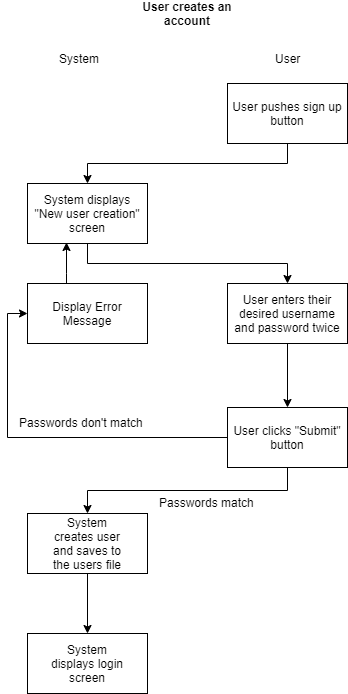

The diagram above was exported from draw.io. Its source (the exported page's mxGraphModel, read from the mxfile embedded in the PNG):
<mxGraphModel dx="1088" dy="551" grid="1" gridSize="10" guides="1" tooltips="1" connect="1" arrows="1" fold="1" page="1" pageScale="1" pageWidth="850" pageHeight="1100" math="0" shadow="0">
  <root>
    <mxCell id="0" />
    <mxCell id="1" parent="0" />
    <mxCell id="SjB9UNFZhjuuy8Bqnxkd-28" style="edgeStyle=orthogonalEdgeStyle;rounded=0;orthogonalLoop=1;jettySize=auto;html=1;exitX=0.5;exitY=1;exitDx=0;exitDy=0;entryX=0.5;entryY=0;entryDx=0;entryDy=0;" parent="1" source="SjB9UNFZhjuuy8Bqnxkd-1" target="SjB9UNFZhjuuy8Bqnxkd-3" edge="1">
      <mxGeometry relative="1" as="geometry" />
    </mxCell>
    <mxCell id="SjB9UNFZhjuuy8Bqnxkd-1" value="User pushes sign up button" style="rounded=0;whiteSpace=wrap;html=1;" parent="1" vertex="1">
      <mxGeometry x="480" y="90" width="120" height="60" as="geometry" />
    </mxCell>
    <mxCell id="SjB9UNFZhjuuy8Bqnxkd-27" style="edgeStyle=orthogonalEdgeStyle;rounded=0;orthogonalLoop=1;jettySize=auto;html=1;exitX=0.5;exitY=1;exitDx=0;exitDy=0;entryX=0.5;entryY=0;entryDx=0;entryDy=0;" parent="1" source="SjB9UNFZhjuuy8Bqnxkd-3" target="SjB9UNFZhjuuy8Bqnxkd-5" edge="1">
      <mxGeometry relative="1" as="geometry" />
    </mxCell>
    <mxCell id="SjB9UNFZhjuuy8Bqnxkd-3" value="System displays &quot;New user creation&quot; screen" style="rounded=0;whiteSpace=wrap;html=1;" parent="1" vertex="1">
      <mxGeometry x="280" y="190" width="120" height="60" as="geometry" />
    </mxCell>
    <mxCell id="SjB9UNFZhjuuy8Bqnxkd-26" style="edgeStyle=orthogonalEdgeStyle;rounded=0;orthogonalLoop=1;jettySize=auto;html=1;exitX=0.5;exitY=1;exitDx=0;exitDy=0;entryX=0.5;entryY=0;entryDx=0;entryDy=0;" parent="1" source="SjB9UNFZhjuuy8Bqnxkd-5" target="SjB9UNFZhjuuy8Bqnxkd-7" edge="1">
      <mxGeometry relative="1" as="geometry" />
    </mxCell>
    <mxCell id="SjB9UNFZhjuuy8Bqnxkd-5" value="User enters their desired username and password twice" style="rounded=0;whiteSpace=wrap;html=1;" parent="1" vertex="1">
      <mxGeometry x="480" y="290" width="120" height="60" as="geometry" />
    </mxCell>
    <mxCell id="SjB9UNFZhjuuy8Bqnxkd-25" style="edgeStyle=orthogonalEdgeStyle;rounded=0;orthogonalLoop=1;jettySize=auto;html=1;exitX=0.5;exitY=1;exitDx=0;exitDy=0;entryX=0.5;entryY=0;entryDx=0;entryDy=0;" parent="1" source="SjB9UNFZhjuuy8Bqnxkd-7" target="SjB9UNFZhjuuy8Bqnxkd-9" edge="1">
      <mxGeometry relative="1" as="geometry" />
    </mxCell>
    <mxCell id="AWl4Ugt-Mw4bNNrkaV-Y-1" style="edgeStyle=orthogonalEdgeStyle;rounded=0;orthogonalLoop=1;jettySize=auto;html=1;entryX=0;entryY=0.5;entryDx=0;entryDy=0;" parent="1" source="SjB9UNFZhjuuy8Bqnxkd-7" target="AWl4Ugt-Mw4bNNrkaV-Y-2" edge="1">
      <mxGeometry relative="1" as="geometry">
        <mxPoint x="290" y="420" as="targetPoint" />
      </mxGeometry>
    </mxCell>
    <mxCell id="SjB9UNFZhjuuy8Bqnxkd-7" value="User clicks &quot;Submit&quot; button" style="rounded=0;whiteSpace=wrap;html=1;" parent="1" vertex="1">
      <mxGeometry x="480" y="414" width="120" height="60" as="geometry" />
    </mxCell>
    <mxCell id="SjB9UNFZhjuuy8Bqnxkd-24" style="edgeStyle=orthogonalEdgeStyle;rounded=0;orthogonalLoop=1;jettySize=auto;html=1;exitX=0.5;exitY=1;exitDx=0;exitDy=0;entryX=0.5;entryY=0;entryDx=0;entryDy=0;" parent="1" source="SjB9UNFZhjuuy8Bqnxkd-9" target="SjB9UNFZhjuuy8Bqnxkd-11" edge="1">
      <mxGeometry relative="1" as="geometry" />
    </mxCell>
    <mxCell id="SjB9UNFZhjuuy8Bqnxkd-9" value="" style="rounded=0;whiteSpace=wrap;html=1;" parent="1" vertex="1">
      <mxGeometry x="280" y="520" width="120" height="60" as="geometry" />
    </mxCell>
    <mxCell id="SjB9UNFZhjuuy8Bqnxkd-10" value="System creates user and saves to the users file" style="text;html=1;strokeColor=none;fillColor=none;align=center;verticalAlign=middle;whiteSpace=wrap;rounded=0;" parent="1" vertex="1">
      <mxGeometry x="300" y="540" width="80" height="20" as="geometry" />
    </mxCell>
    <mxCell id="SjB9UNFZhjuuy8Bqnxkd-11" value="" style="rounded=0;whiteSpace=wrap;html=1;" parent="1" vertex="1">
      <mxGeometry x="280" y="640" width="120" height="60" as="geometry" />
    </mxCell>
    <mxCell id="SjB9UNFZhjuuy8Bqnxkd-13" value="System displays login screen" style="text;html=1;strokeColor=none;fillColor=none;align=center;verticalAlign=middle;whiteSpace=wrap;rounded=0;" parent="1" vertex="1">
      <mxGeometry x="300" y="660" width="80" height="20" as="geometry" />
    </mxCell>
    <mxCell id="SjB9UNFZhjuuy8Bqnxkd-31" value="User creates an account" style="text;html=1;strokeColor=none;fillColor=none;align=center;verticalAlign=middle;whiteSpace=wrap;rounded=0;fontStyle=1" parent="1" vertex="1">
      <mxGeometry x="380" y="10" width="120" height="20" as="geometry" />
    </mxCell>
    <mxCell id="fgdqxeFJQwjdxcOiBYui-3" style="edgeStyle=orthogonalEdgeStyle;rounded=0;orthogonalLoop=1;jettySize=auto;html=1;entryX=0.325;entryY=0.983;entryDx=0;entryDy=0;entryPerimeter=0;" edge="1" parent="1" source="AWl4Ugt-Mw4bNNrkaV-Y-2" target="SjB9UNFZhjuuy8Bqnxkd-3">
      <mxGeometry relative="1" as="geometry">
        <Array as="points">
          <mxPoint x="319" y="280" />
          <mxPoint x="319" y="280" />
        </Array>
      </mxGeometry>
    </mxCell>
    <mxCell id="AWl4Ugt-Mw4bNNrkaV-Y-2" value="Display Error Message" style="rounded=0;whiteSpace=wrap;html=1;" parent="1" vertex="1">
      <mxGeometry x="280" y="290" width="120" height="60" as="geometry" />
    </mxCell>
    <mxCell id="AWl4Ugt-Mw4bNNrkaV-Y-4" value="Passwords don't match" style="text;html=1;resizable=0;points=[];autosize=1;align=left;verticalAlign=top;spacingTop=-4;" parent="1" vertex="1">
      <mxGeometry x="270" y="420" width="140" height="20" as="geometry" />
    </mxCell>
    <mxCell id="AWl4Ugt-Mw4bNNrkaV-Y-5" value="Passwords match" style="text;html=1;resizable=0;points=[];autosize=1;align=left;verticalAlign=top;spacingTop=-4;" parent="1" vertex="1">
      <mxGeometry x="410" y="500" width="110" height="20" as="geometry" />
    </mxCell>
    <mxCell id="fgdqxeFJQwjdxcOiBYui-5" value="User" style="text;html=1;resizable=0;points=[];autosize=1;align=left;verticalAlign=top;spacingTop=-4;" vertex="1" parent="1">
      <mxGeometry x="526" y="56" width="40" height="20" as="geometry" />
    </mxCell>
    <mxCell id="fgdqxeFJQwjdxcOiBYui-6" value="System" style="text;html=1;resizable=0;points=[];autosize=1;align=left;verticalAlign=top;spacingTop=-4;" vertex="1" parent="1">
      <mxGeometry x="310" y="56" width="60" height="20" as="geometry" />
    </mxCell>
  </root>
</mxGraphModel>